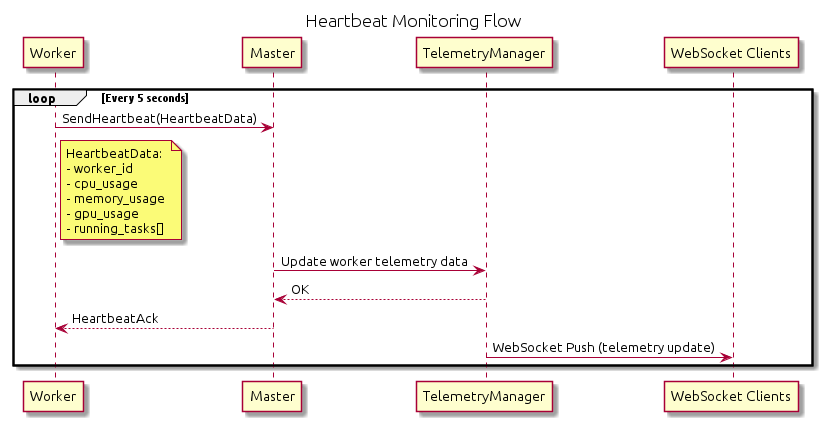

The diagram above was rendered by PlantUML. Its source (embedded in the PNG):
@startuml heartbeat


title Heartbeat Monitoring Flow

participant "Worker" as W
participant "Master" as M
participant "TelemetryManager" as TM
participant "WebSocket Clients" as WS

loop Every 5 seconds
    W -> M : SendHeartbeat(HeartbeatData)
    note right of W
        HeartbeatData:
        - worker_id
        - cpu_usage
        - memory_usage
        - gpu_usage
        - running_tasks[]
    end note
    
    M -> TM : Update worker telemetry data
    TM --> M : OK
    
    M --> W : HeartbeatAck
    
    TM -> WS : WebSocket Push (telemetry update)
end

@enduml